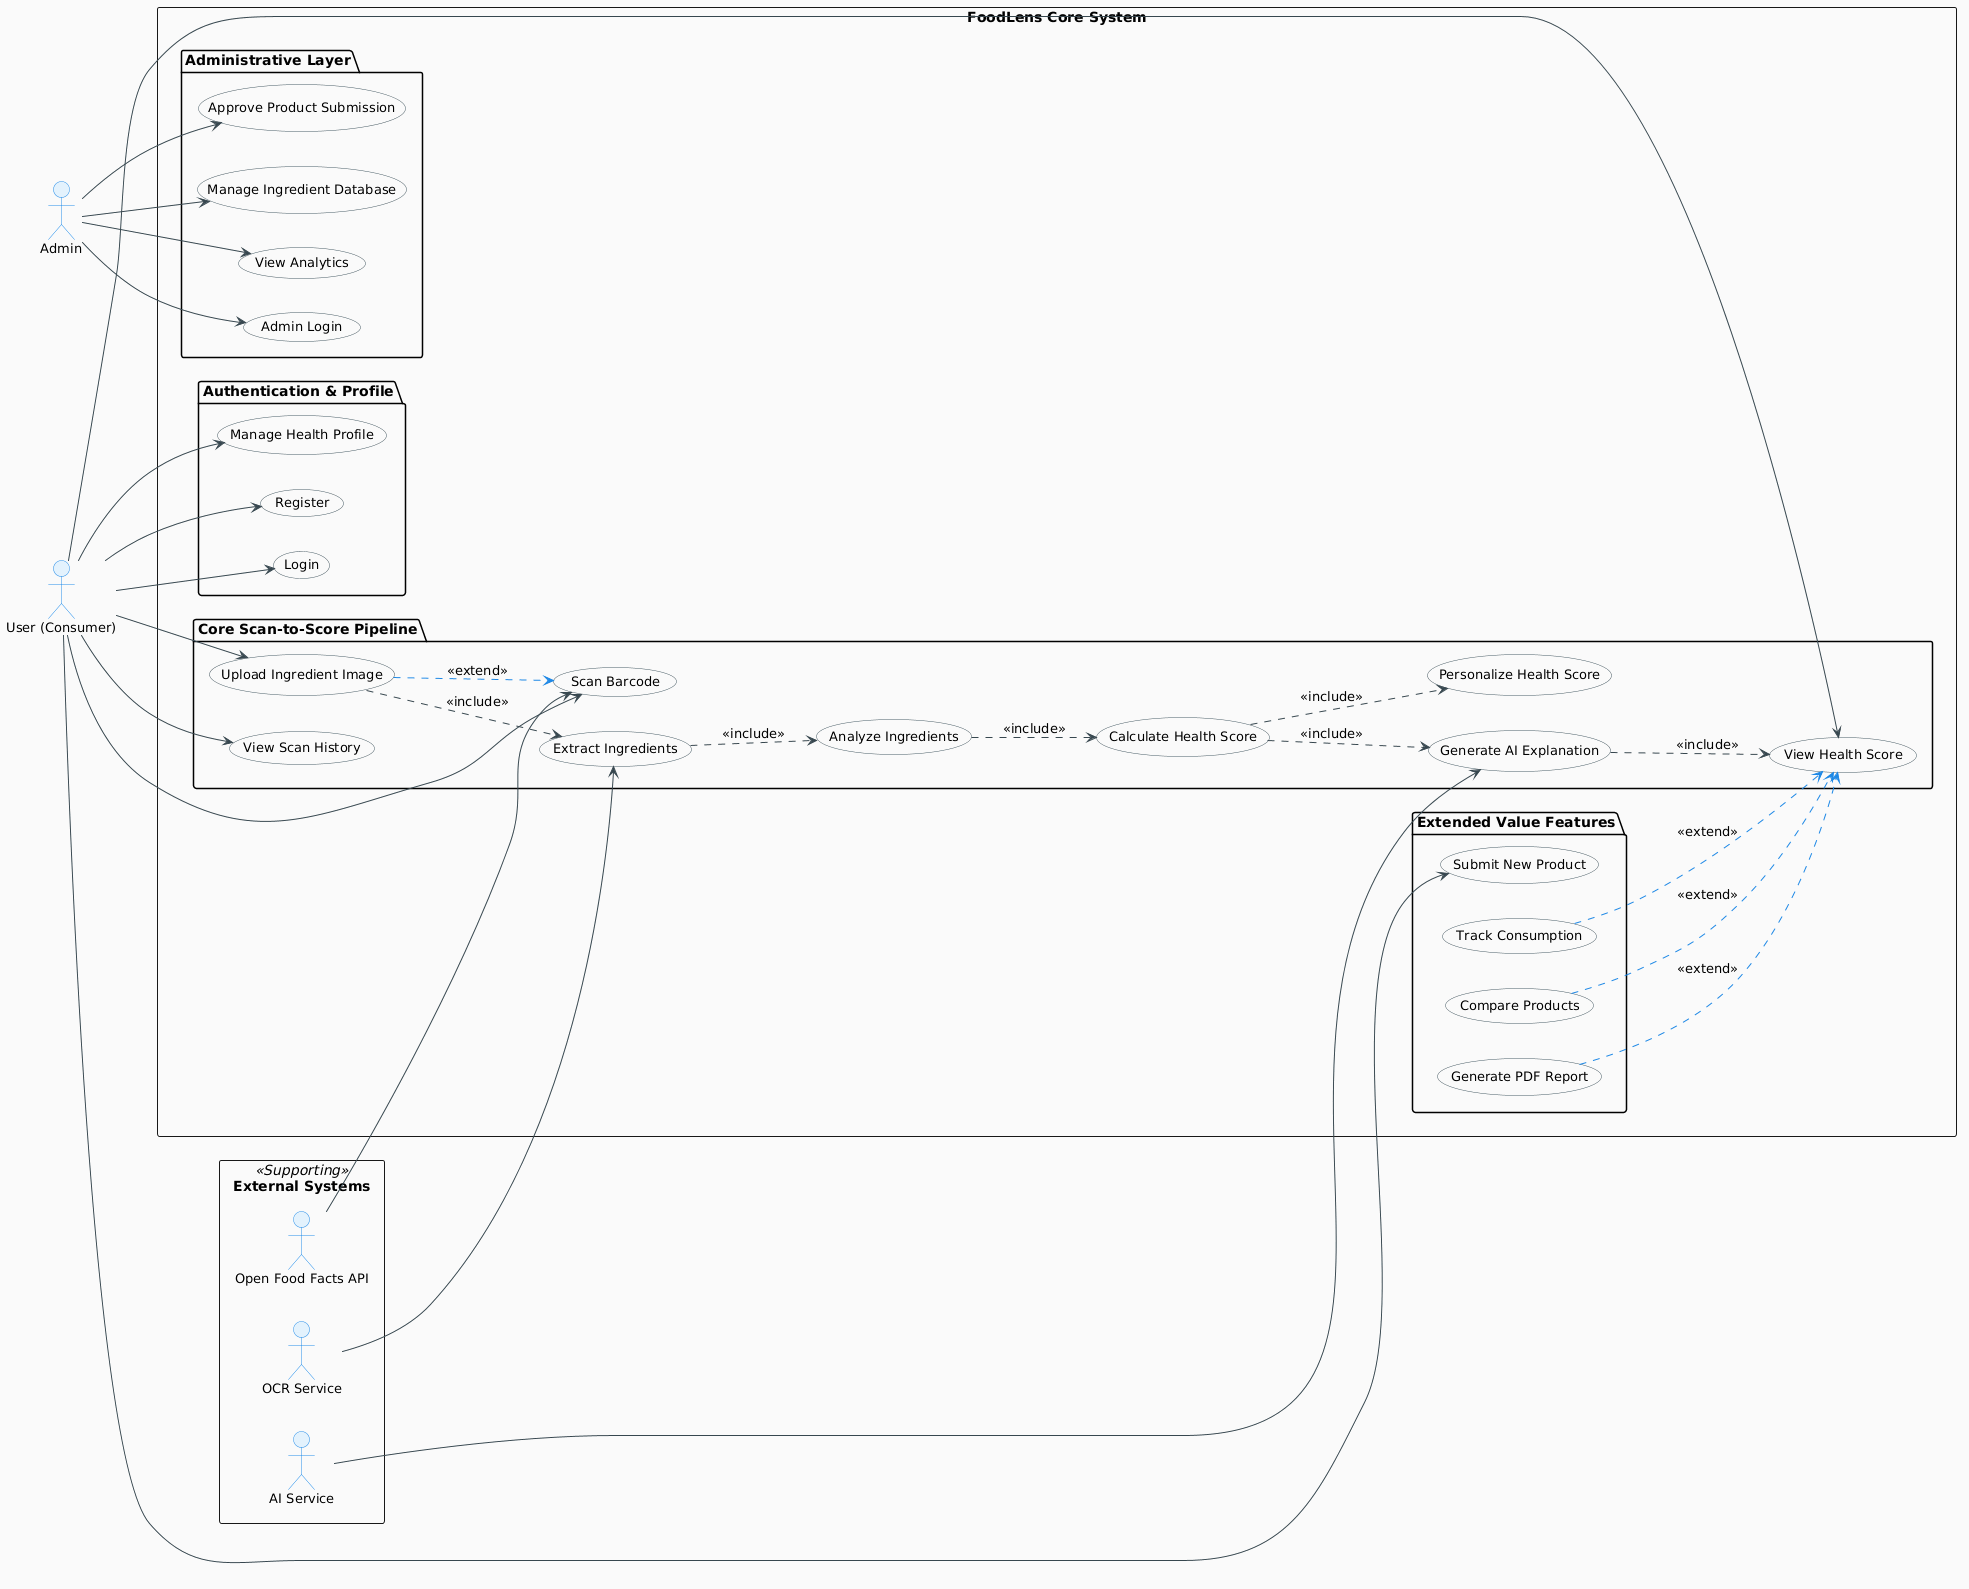

The diagram above was rendered by PlantUML. Its source (embedded in the PNG):
@startuml
' --- Style Configuration ---
skinparam theme plain
skinparam backgroundColor #FFFFFF
skinparam handover true
left to right direction

skinparam actor {
    BackgroundColor #E3F2FD
    BorderColor #1E88E5
    FontName "Segoe UI"
    FontSize 13
}

skinparam usecase {
    BackgroundColor #FFFFFF
    BorderColor #455A64
    ArrowColor #37474F
    FontName "Segoe UI"
    FontSize 13
}

skinparam stereotype {
    FontColor #78909C
    FontSize 10
}

' --- Actors ---
actor "User (Consumer)" as user
actor "Admin" as admin

rectangle "External Systems" <<Supporting>> {
    actor "Open Food Facts API" as off_api
    actor "OCR Service" as ocr_service
    actor "AI Service" as ai_service
}

' --- System Boundary ---
rectangle "FoodLens Core System" #FAFAFA {
    
    package "Authentication & Profile" {
        usecase "Register" as UC_register
        usecase "Login" as UC_login
        usecase "Manage Health Profile" as UC_profile
    }
    
    package "Core Scan-to-Score Pipeline" {
        usecase "Scan Barcode" as UC_scan
        usecase "Upload Ingredient Image" as UC_upload
        usecase "Extract Ingredients" as UC_extract
        usecase "Analyze Ingredients" as UC_analyze
        usecase "Calculate Health Score" as UC_calculate
        usecase "Personalize Health Score" as UC_personalize
        usecase "Generate AI Explanation" as UC_ai_exp
        usecase "View Health Score" as UC_view_score
        usecase "View Scan History" as UC_history
    }
    
    package "Extended Value Features" {
        usecase "Compare Products" as UC_compare
        usecase "Track Consumption" as UC_track
        usecase "Generate PDF Report" as UC_pdf
        usecase "Submit New Product" as UC_submit
    }

    package "Administrative Layer" {
        usecase "Admin Login" as UC_admin_login
        usecase "Approve Product Submission" as UC_approve
        usecase "Manage Ingredient Database" as UC_manage_db
        usecase "View Analytics" as UC_analytics
    }
}

' --- Relationships Mapping ---
user --> UC_register
user --> UC_login
user --> UC_profile
user --> UC_scan
user --> UC_upload
user --> UC_view_score
user --> UC_history
user --> UC_submit

' Inclusions & Extensions (Strict UML Flow)
UC_upload .[#1E88E5].> UC_scan : <<extend>>
UC_upload ..> UC_extract : <<include>>
UC_extract ..> UC_analyze : <<include>>
UC_analyze ..> UC_calculate : <<include>>

UC_calculate ..> UC_personalize : <<include>>
UC_calculate ..> UC_ai_exp : <<include>>
UC_ai_exp ..> UC_view_score : <<include>>

UC_compare .[#1E88E5].> UC_view_score : <<extend>>
UC_track .[#1E88E5].> UC_view_score : <<extend>>
UC_pdf .[#1E88E5].> UC_view_score : <<extend>>

' Admin Interactions
admin --> UC_admin_login
admin --> UC_approve
admin --> UC_manage_db
admin --> UC_analytics

' External Bindings
off_api --> UC_scan
ocr_service --> UC_extract
ai_service --> UC_ai_exp

@endum